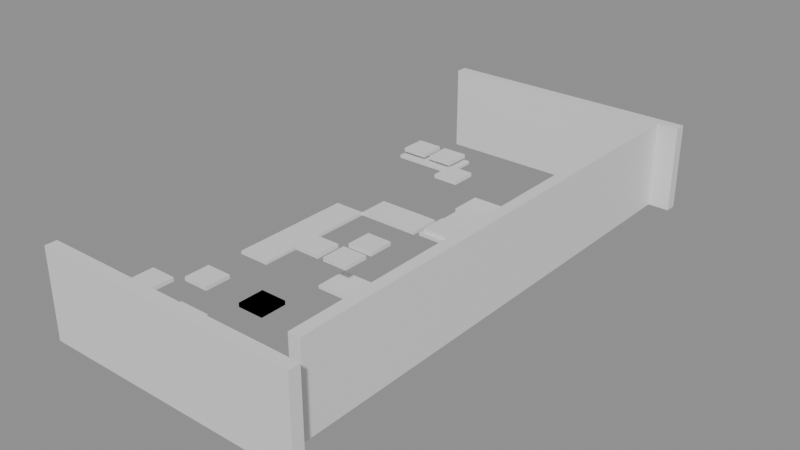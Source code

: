 # Source: building_lego.blend  (saved by Blender 5.0.119; exported with 4.5.12 LTS)
import bpy
from mathutils import Matrix  # noqa: F401  (used for matrix-valued properties, if any)

bpy.ops.wm.read_factory_settings(use_empty=True)
scene = bpy.context.scene
scene.name = 'Scene'

# ---- collections
col_01_paredes_externas = bpy.data.collections.new('01_Paredes_Externas'); scene.collection.children.link(col_01_paredes_externas)
col_03_pisos_escadas = bpy.data.collections.new('03_Pisos_Escadas'); scene.collection.children.link(col_03_pisos_escadas)
col_04_moveis_decoracoes = bpy.data.collections.new('04_Moveis_Decoracoes'); scene.collection.children.link(col_04_moveis_decoracoes)

# ---- materials (node trees are filled in below, after node groups)
mat_mat_parede_externa = bpy.data.materials.new('Mat_Parede_Externa')
mat_mat_pisos = bpy.data.materials.new('Mat_Pisos')
mat_mat_moveis = bpy.data.materials.new('Mat_Moveis')

# ---- material node trees
mat_mat_parede_externa.use_nodes = True; mat_mat_parede_externa.node_tree.nodes.clear()
_N = mat_mat_parede_externa.node_tree.nodes; _L = mat_mat_parede_externa.node_tree.links
n0 = _N.new('ShaderNodeBsdfPrincipled'); n0.name = 'BSDF - Pré-fundamentado'; n0.location = (-200, 100)
n1 = _N.new('ShaderNodeOutputMaterial'); n1.name = 'Saída de material'; n1.location = (200, 100)
_L.new(n0.outputs[0], n1.inputs[0])
n1.is_active_output = True
mat_mat_pisos.use_nodes = True; mat_mat_pisos.node_tree.nodes.clear()
_N = mat_mat_pisos.node_tree.nodes; _L = mat_mat_pisos.node_tree.links
n0 = _N.new('ShaderNodeBsdfPrincipled'); n0.name = 'BSDF - Pré-fundamentado'; n0.location = (-200, 100)
n1 = _N.new('ShaderNodeOutputMaterial'); n1.name = 'Saída de material'; n1.location = (200, 100)
_L.new(n0.outputs[0], n1.inputs[0])
n1.is_active_output = True
mat_mat_moveis.use_nodes = True; mat_mat_moveis.node_tree.nodes.clear()
_N = mat_mat_moveis.node_tree.nodes; _L = mat_mat_moveis.node_tree.links
n0 = _N.new('ShaderNodeBsdfPrincipled'); n0.name = 'BSDF - Pré-fundamentado'; n0.location = (-200, 100)
n1 = _N.new('ShaderNodeOutputMaterial'); n1.name = 'Saída de material'; n1.location = (200, 100)
_L.new(n0.outputs[0], n1.inputs[0])
n1.is_active_output = True

# ---- meshes
me_bloco_dungeon_wall_4792_1167_z0 = bpy.data.meshes.new('Bloco_dungeon_wall_4792_1167_z0')
me_bloco_dungeon_wall_4792_1167_z0.from_pydata([(-0.5, -0.175, -1.32), (0.5, -0.175, -1.32), (0.5, 0.175, -1.32), (-0.5, 0.175, -1.32), (-0.5, -0.175, 1.32), (0.5, -0.175, 1.32), (0.5, 0.175, 1.32), (-0.5, 0.175, 1.32)], [], [(0, 1, 2, 3), (4, 7, 6, 5), (0, 4, 5, 1), (2, 6, 7, 3), (0, 3, 7, 4), (1, 5, 6, 2)])
me_bloco_dungeon_wall_4792_1167_z0.materials.append(mat_mat_parede_externa)
me_bloco_dungeon_wall_4792_1167_z0.update()
me_bloco_dungeon_wall_4793_1167_z0 = bpy.data.meshes.new('Bloco_dungeon_wall_4793_1167_z0')
me_bloco_dungeon_wall_4793_1167_z0.from_pydata([(-0.5, -0.175, -1.32), (0.5, -0.175, -1.32), (0.5, 0.175, -1.32), (-0.5, 0.175, -1.32), (-0.5, -0.175, 1.32), (0.5, -0.175, 1.32), (0.5, 0.175, 1.32), (-0.5, 0.175, 1.32)], [], [(0, 1, 2, 3), (4, 7, 6, 5), (0, 4, 5, 1), (2, 6, 7, 3), (0, 3, 7, 4), (1, 5, 6, 2)])
me_bloco_dungeon_wall_4793_1167_z0.materials.append(mat_mat_parede_externa)
me_bloco_dungeon_wall_4793_1167_z0.update()
me_bloco_dungeon_wall_4794_1167_z0 = bpy.data.meshes.new('Bloco_dungeon_wall_4794_1167_z0')
me_bloco_dungeon_wall_4794_1167_z0.from_pydata([(-0.5, -0.175, -1.32), (0.5, -0.175, -1.32), (0.5, 0.175, -1.32), (-0.5, 0.175, -1.32), (-0.5, -0.175, 1.32), (0.5, -0.175, 1.32), (0.5, 0.175, 1.32), (-0.5, 0.175, 1.32)], [], [(0, 1, 2, 3), (4, 7, 6, 5), (0, 4, 5, 1), (2, 6, 7, 3), (0, 3, 7, 4), (1, 5, 6, 2)])
me_bloco_dungeon_wall_4794_1167_z0.materials.append(mat_mat_parede_externa)
me_bloco_dungeon_wall_4794_1167_z0.update()
me_bloco_dungeon_wall_4795_1167_z0 = bpy.data.meshes.new('Bloco_dungeon_wall_4795_1167_z0')
me_bloco_dungeon_wall_4795_1167_z0.from_pydata([(-0.5, -0.175, -1.32), (0.5, -0.175, -1.32), (0.5, 0.175, -1.32), (-0.5, 0.175, -1.32), (-0.5, -0.175, 1.32), (0.5, -0.175, 1.32), (0.5, 0.175, 1.32), (-0.5, 0.175, 1.32)], [], [(0, 1, 2, 3), (4, 7, 6, 5), (0, 4, 5, 1), (2, 6, 7, 3), (0, 3, 7, 4), (1, 5, 6, 2)])
me_bloco_dungeon_wall_4795_1167_z0.materials.append(mat_mat_parede_externa)
me_bloco_dungeon_wall_4795_1167_z0.update()
me_bloco_dungeon_wall_4796_1167_z0 = bpy.data.meshes.new('Bloco_dungeon_wall_4796_1167_z0')
me_bloco_dungeon_wall_4796_1167_z0.from_pydata([(-0.5, -0.175, -1.32), (0.5, -0.175, -1.32), (0.5, 0.175, -1.32), (-0.5, 0.175, -1.32), (-0.5, -0.175, 1.32), (0.5, -0.175, 1.32), (0.5, 0.175, 1.32), (-0.5, 0.175, 1.32)], [], [(0, 1, 2, 3), (4, 7, 6, 5), (0, 4, 5, 1), (2, 6, 7, 3), (0, 3, 7, 4), (1, 5, 6, 2)])
me_bloco_dungeon_wall_4796_1167_z0.materials.append(mat_mat_parede_externa)
me_bloco_dungeon_wall_4796_1167_z0.update()
me_bloco_dungeon_wall_4797_1167_z0 = bpy.data.meshes.new('Bloco_dungeon_wall_4797_1167_z0')
me_bloco_dungeon_wall_4797_1167_z0.from_pydata([(-0.5, -0.175, -1.32), (0.5, -0.175, -1.32), (0.5, 0.175, -1.32), (-0.5, 0.175, -1.32), (-0.5, -0.175, 1.32), (0.5, -0.175, 1.32), (0.5, 0.175, 1.32), (-0.5, 0.175, 1.32)], [], [(0, 1, 2, 3), (4, 7, 6, 5), (0, 4, 5, 1), (2, 6, 7, 3), (0, 3, 7, 4), (1, 5, 6, 2)])
me_bloco_dungeon_wall_4797_1167_z0.materials.append(mat_mat_parede_externa)
me_bloco_dungeon_wall_4797_1167_z0.update()
me_bloco_dungeon_wall_4798_1167_z0 = bpy.data.meshes.new('Bloco_dungeon_wall_4798_1167_z0')
me_bloco_dungeon_wall_4798_1167_z0.from_pydata([(-0.5, -0.175, -1.32), (0.5, -0.175, -1.32), (0.5, 0.175, -1.32), (-0.5, 0.175, -1.32), (-0.5, -0.175, 1.32), (0.5, -0.175, 1.32), (0.5, 0.175, 1.32), (-0.5, 0.175, 1.32)], [], [(0, 1, 2, 3), (4, 7, 6, 5), (0, 4, 5, 1), (2, 6, 7, 3), (0, 3, 7, 4), (1, 5, 6, 2)])
me_bloco_dungeon_wall_4798_1167_z0.materials.append(mat_mat_parede_externa)
me_bloco_dungeon_wall_4798_1167_z0.update()
me_bloco_dungeon_wall_4799_1167_z0 = bpy.data.meshes.new('Bloco_dungeon_wall_4799_1167_z0')
me_bloco_dungeon_wall_4799_1167_z0.from_pydata([(-0.5, -0.175, -1.32), (0.5, -0.175, -1.32), (0.5, 0.175, -1.32), (-0.5, 0.175, -1.32), (-0.5, -0.175, 1.32), (0.5, -0.175, 1.32), (0.5, 0.175, 1.32), (-0.5, 0.175, 1.32)], [], [(0, 1, 2, 3), (4, 7, 6, 5), (0, 4, 5, 1), (2, 6, 7, 3), (0, 3, 7, 4), (1, 5, 6, 2)])
me_bloco_dungeon_wall_4799_1167_z0.materials.append(mat_mat_parede_externa)
me_bloco_dungeon_wall_4799_1167_z0.update()
me_bloco_dungeon_wall_4792_1183_z0 = bpy.data.meshes.new('Bloco_dungeon_wall_4792_1183_z0')
me_bloco_dungeon_wall_4792_1183_z0.from_pydata([(-0.5, -0.175, -1.32), (0.5, -0.175, -1.32), (0.5, 0.175, -1.32), (-0.5, 0.175, -1.32), (-0.5, -0.175, 1.32), (0.5, -0.175, 1.32), (0.5, 0.175, 1.32), (-0.5, 0.175, 1.32)], [], [(0, 1, 2, 3), (4, 7, 6, 5), (0, 4, 5, 1), (2, 6, 7, 3), (0, 3, 7, 4), (1, 5, 6, 2)])
me_bloco_dungeon_wall_4792_1183_z0.materials.append(mat_mat_parede_externa)
me_bloco_dungeon_wall_4792_1183_z0.update()
me_bloco_dungeon_wall_4793_1183_z0 = bpy.data.meshes.new('Bloco_dungeon_wall_4793_1183_z0')
me_bloco_dungeon_wall_4793_1183_z0.from_pydata([(-0.5, -0.175, -1.32), (0.5, -0.175, -1.32), (0.5, 0.175, -1.32), (-0.5, 0.175, -1.32), (-0.5, -0.175, 1.32), (0.5, -0.175, 1.32), (0.5, 0.175, 1.32), (-0.5, 0.175, 1.32)], [], [(0, 1, 2, 3), (4, 7, 6, 5), (0, 4, 5, 1), (2, 6, 7, 3), (0, 3, 7, 4), (1, 5, 6, 2)])
me_bloco_dungeon_wall_4793_1183_z0.materials.append(mat_mat_parede_externa)
me_bloco_dungeon_wall_4793_1183_z0.update()
me_bloco_dungeon_wall_4794_1183_z0 = bpy.data.meshes.new('Bloco_dungeon_wall_4794_1183_z0')
me_bloco_dungeon_wall_4794_1183_z0.from_pydata([(-0.5, -0.175, -1.32), (0.5, -0.175, -1.32), (0.5, 0.175, -1.32), (-0.5, 0.175, -1.32), (-0.5, -0.175, 1.32), (0.5, -0.175, 1.32), (0.5, 0.175, 1.32), (-0.5, 0.175, 1.32)], [], [(0, 1, 2, 3), (4, 7, 6, 5), (0, 4, 5, 1), (2, 6, 7, 3), (0, 3, 7, 4), (1, 5, 6, 2)])
me_bloco_dungeon_wall_4794_1183_z0.materials.append(mat_mat_parede_externa)
me_bloco_dungeon_wall_4794_1183_z0.update()
me_bloco_dungeon_wall_4795_1183_z0 = bpy.data.meshes.new('Bloco_dungeon_wall_4795_1183_z0')
me_bloco_dungeon_wall_4795_1183_z0.from_pydata([(-0.5, -0.175, -1.32), (0.5, -0.175, -1.32), (0.5, 0.175, -1.32), (-0.5, 0.175, -1.32), (-0.5, -0.175, 1.32), (0.5, -0.175, 1.32), (0.5, 0.175, 1.32), (-0.5, 0.175, 1.32)], [], [(0, 1, 2, 3), (4, 7, 6, 5), (0, 4, 5, 1), (2, 6, 7, 3), (0, 3, 7, 4), (1, 5, 6, 2)])
me_bloco_dungeon_wall_4795_1183_z0.materials.append(mat_mat_parede_externa)
me_bloco_dungeon_wall_4795_1183_z0.update()
me_bloco_dungeon_wall_4796_1183_z0 = bpy.data.meshes.new('Bloco_dungeon_wall_4796_1183_z0')
me_bloco_dungeon_wall_4796_1183_z0.from_pydata([(-0.5, -0.175, -1.32), (0.5, -0.175, -1.32), (0.5, 0.175, -1.32), (-0.5, 0.175, -1.32), (-0.5, -0.175, 1.32), (0.5, -0.175, 1.32), (0.5, 0.175, 1.32), (-0.5, 0.175, 1.32)], [], [(0, 1, 2, 3), (4, 7, 6, 5), (0, 4, 5, 1), (2, 6, 7, 3), (0, 3, 7, 4), (1, 5, 6, 2)])
me_bloco_dungeon_wall_4796_1183_z0.materials.append(mat_mat_parede_externa)
me_bloco_dungeon_wall_4796_1183_z0.update()
me_bloco_dungeon_wall_4797_1183_z0 = bpy.data.meshes.new('Bloco_dungeon_wall_4797_1183_z0')
me_bloco_dungeon_wall_4797_1183_z0.from_pydata([(-0.5, -0.175, -1.32), (0.5, -0.175, -1.32), (0.5, 0.175, -1.32), (-0.5, 0.175, -1.32), (-0.5, -0.175, 1.32), (0.5, -0.175, 1.32), (0.5, 0.175, 1.32), (-0.5, 0.175, 1.32)], [], [(0, 1, 2, 3), (4, 7, 6, 5), (0, 4, 5, 1), (2, 6, 7, 3), (0, 3, 7, 4), (1, 5, 6, 2)])
me_bloco_dungeon_wall_4797_1183_z0.materials.append(mat_mat_parede_externa)
me_bloco_dungeon_wall_4797_1183_z0.update()
me_bloco_dungeon_wall_4798_1183_z0 = bpy.data.meshes.new('Bloco_dungeon_wall_4798_1183_z0')
me_bloco_dungeon_wall_4798_1183_z0.from_pydata([(-0.5, -0.175, -1.32), (0.5, -0.175, -1.32), (0.5, 0.175, -1.32), (-0.5, 0.175, -1.32), (-0.5, -0.175, 1.32), (0.5, -0.175, 1.32), (0.5, 0.175, 1.32), (-0.5, 0.175, 1.32)], [], [(0, 1, 2, 3), (4, 7, 6, 5), (0, 4, 5, 1), (2, 6, 7, 3), (0, 3, 7, 4), (1, 5, 6, 2)])
me_bloco_dungeon_wall_4798_1183_z0.materials.append(mat_mat_parede_externa)
me_bloco_dungeon_wall_4798_1183_z0.update()
me_bloco_dungeon_wall_4799_1183_z0 = bpy.data.meshes.new('Bloco_dungeon_wall_4799_1183_z0')
me_bloco_dungeon_wall_4799_1183_z0.from_pydata([(-0.5, -0.175, -1.32), (0.5, -0.175, -1.32), (0.5, 0.175, -1.32), (-0.5, 0.175, -1.32), (-0.5, -0.175, 1.32), (0.5, -0.175, 1.32), (0.5, 0.175, 1.32), (-0.5, 0.175, 1.32)], [], [(0, 1, 2, 3), (4, 7, 6, 5), (0, 4, 5, 1), (2, 6, 7, 3), (0, 3, 7, 4), (1, 5, 6, 2)])
me_bloco_dungeon_wall_4799_1183_z0.materials.append(mat_mat_parede_externa)
me_bloco_dungeon_wall_4799_1183_z0.update()
me_bloco_dungeon_wall_4799_1168_z0 = bpy.data.meshes.new('Bloco_dungeon_wall_4799_1168_z0')
me_bloco_dungeon_wall_4799_1168_z0.from_pydata([(-0.175, -0.5, -1.32), (0.175, -0.5, -1.32), (0.175, 0.5, -1.32), (-0.175, 0.5, -1.32), (-0.175, -0.5, 1.32), (0.175, -0.5, 1.32), (0.175, 0.5, 1.32), (-0.175, 0.5, 1.32)], [], [(0, 1, 2, 3), (4, 7, 6, 5), (0, 4, 5, 1), (2, 6, 7, 3), (0, 3, 7, 4), (1, 5, 6, 2)])
me_bloco_dungeon_wall_4799_1168_z0.materials.append(mat_mat_parede_externa)
me_bloco_dungeon_wall_4799_1168_z0.update()
me_bloco_dungeon_wall_4799_1169_z0 = bpy.data.meshes.new('Bloco_dungeon_wall_4799_1169_z0')
me_bloco_dungeon_wall_4799_1169_z0.from_pydata([(-0.175, -0.5, -1.32), (0.175, -0.5, -1.32), (0.175, 0.5, -1.32), (-0.175, 0.5, -1.32), (-0.175, -0.5, 1.32), (0.175, -0.5, 1.32), (0.175, 0.5, 1.32), (-0.175, 0.5, 1.32)], [], [(0, 1, 2, 3), (4, 7, 6, 5), (0, 4, 5, 1), (2, 6, 7, 3), (0, 3, 7, 4), (1, 5, 6, 2)])
me_bloco_dungeon_wall_4799_1169_z0.materials.append(mat_mat_parede_externa)
me_bloco_dungeon_wall_4799_1169_z0.update()
me_bloco_dungeon_wall_4799_1170_z0 = bpy.data.meshes.new('Bloco_dungeon_wall_4799_1170_z0')
me_bloco_dungeon_wall_4799_1170_z0.from_pydata([(-0.175, -0.5, -1.32), (0.175, -0.5, -1.32), (0.175, 0.5, -1.32), (-0.175, 0.5, -1.32), (-0.175, -0.5, 1.32), (0.175, -0.5, 1.32), (0.175, 0.5, 1.32), (-0.175, 0.5, 1.32)], [], [(0, 1, 2, 3), (4, 7, 6, 5), (0, 4, 5, 1), (2, 6, 7, 3), (0, 3, 7, 4), (1, 5, 6, 2)])
me_bloco_dungeon_wall_4799_1170_z0.materials.append(mat_mat_parede_externa)
me_bloco_dungeon_wall_4799_1170_z0.update()
me_bloco_dungeon_wall_4799_1171_z0 = bpy.data.meshes.new('Bloco_dungeon_wall_4799_1171_z0')
me_bloco_dungeon_wall_4799_1171_z0.from_pydata([(-0.175, -0.5, -1.32), (0.175, -0.5, -1.32), (0.175, 0.5, -1.32), (-0.175, 0.5, -1.32), (-0.175, -0.5, 1.32), (0.175, -0.5, 1.32), (0.175, 0.5, 1.32), (-0.175, 0.5, 1.32)], [], [(0, 1, 2, 3), (4, 7, 6, 5), (0, 4, 5, 1), (2, 6, 7, 3), (0, 3, 7, 4), (1, 5, 6, 2)])
me_bloco_dungeon_wall_4799_1171_z0.materials.append(mat_mat_parede_externa)
me_bloco_dungeon_wall_4799_1171_z0.update()
me_bloco_dungeon_wall_4799_1172_z0 = bpy.data.meshes.new('Bloco_dungeon_wall_4799_1172_z0')
me_bloco_dungeon_wall_4799_1172_z0.from_pydata([(-0.175, -0.5, -1.32), (0.175, -0.5, -1.32), (0.175, 0.5, -1.32), (-0.175, 0.5, -1.32), (-0.175, -0.5, 1.32), (0.175, -0.5, 1.32), (0.175, 0.5, 1.32), (-0.175, 0.5, 1.32)], [], [(0, 1, 2, 3), (4, 7, 6, 5), (0, 4, 5, 1), (2, 6, 7, 3), (0, 3, 7, 4), (1, 5, 6, 2)])
me_bloco_dungeon_wall_4799_1172_z0.materials.append(mat_mat_parede_externa)
me_bloco_dungeon_wall_4799_1172_z0.update()
me_bloco_dungeon_wall_4799_1173_z0 = bpy.data.meshes.new('Bloco_dungeon_wall_4799_1173_z0')
me_bloco_dungeon_wall_4799_1173_z0.from_pydata([(-0.175, -0.5, -1.32), (0.175, -0.5, -1.32), (0.175, 0.5, -1.32), (-0.175, 0.5, -1.32), (-0.175, -0.5, 1.32), (0.175, -0.5, 1.32), (0.175, 0.5, 1.32), (-0.175, 0.5, 1.32)], [], [(0, 1, 2, 3), (4, 7, 6, 5), (0, 4, 5, 1), (2, 6, 7, 3), (0, 3, 7, 4), (1, 5, 6, 2)])
me_bloco_dungeon_wall_4799_1173_z0.materials.append(mat_mat_parede_externa)
me_bloco_dungeon_wall_4799_1173_z0.update()
me_bloco_dungeon_wall_4799_1174_z0 = bpy.data.meshes.new('Bloco_dungeon_wall_4799_1174_z0')
me_bloco_dungeon_wall_4799_1174_z0.from_pydata([(-0.175, -0.5, -1.32), (0.175, -0.5, -1.32), (0.175, 0.5, -1.32), (-0.175, 0.5, -1.32), (-0.175, -0.5, 1.32), (0.175, -0.5, 1.32), (0.175, 0.5, 1.32), (-0.175, 0.5, 1.32)], [], [(0, 1, 2, 3), (4, 7, 6, 5), (0, 4, 5, 1), (2, 6, 7, 3), (0, 3, 7, 4), (1, 5, 6, 2)])
me_bloco_dungeon_wall_4799_1174_z0.materials.append(mat_mat_parede_externa)
me_bloco_dungeon_wall_4799_1174_z0.update()
me_bloco_dungeon_wall_4799_1175_z0 = bpy.data.meshes.new('Bloco_dungeon_wall_4799_1175_z0')
me_bloco_dungeon_wall_4799_1175_z0.from_pydata([(-0.175, -0.5, -1.32), (0.175, -0.5, -1.32), (0.175, 0.5, -1.32), (-0.175, 0.5, -1.32), (-0.175, -0.5, 1.32), (0.175, -0.5, 1.32), (0.175, 0.5, 1.32), (-0.175, 0.5, 1.32)], [], [(0, 1, 2, 3), (4, 7, 6, 5), (0, 4, 5, 1), (2, 6, 7, 3), (0, 3, 7, 4), (1, 5, 6, 2)])
me_bloco_dungeon_wall_4799_1175_z0.materials.append(mat_mat_parede_externa)
me_bloco_dungeon_wall_4799_1175_z0.update()
me_bloco_dungeon_wall_4799_1176_z0 = bpy.data.meshes.new('Bloco_dungeon_wall_4799_1176_z0')
me_bloco_dungeon_wall_4799_1176_z0.from_pydata([(-0.175, -0.5, -1.32), (0.175, -0.5, -1.32), (0.175, 0.5, -1.32), (-0.175, 0.5, -1.32), (-0.175, -0.5, 1.32), (0.175, -0.5, 1.32), (0.175, 0.5, 1.32), (-0.175, 0.5, 1.32)], [], [(0, 1, 2, 3), (4, 7, 6, 5), (0, 4, 5, 1), (2, 6, 7, 3), (0, 3, 7, 4), (1, 5, 6, 2)])
me_bloco_dungeon_wall_4799_1176_z0.materials.append(mat_mat_parede_externa)
me_bloco_dungeon_wall_4799_1176_z0.update()
me_bloco_dungeon_wall_4799_1177_z0 = bpy.data.meshes.new('Bloco_dungeon_wall_4799_1177_z0')
me_bloco_dungeon_wall_4799_1177_z0.from_pydata([(-0.175, -0.5, -1.32), (0.175, -0.5, -1.32), (0.175, 0.5, -1.32), (-0.175, 0.5, -1.32), (-0.175, -0.5, 1.32), (0.175, -0.5, 1.32), (0.175, 0.5, 1.32), (-0.175, 0.5, 1.32)], [], [(0, 1, 2, 3), (4, 7, 6, 5), (0, 4, 5, 1), (2, 6, 7, 3), (0, 3, 7, 4), (1, 5, 6, 2)])
me_bloco_dungeon_wall_4799_1177_z0.materials.append(mat_mat_parede_externa)
me_bloco_dungeon_wall_4799_1177_z0.update()
me_bloco_dungeon_wall_4799_1178_z0 = bpy.data.meshes.new('Bloco_dungeon_wall_4799_1178_z0')
me_bloco_dungeon_wall_4799_1178_z0.from_pydata([(-0.175, -0.5, -1.32), (0.175, -0.5, -1.32), (0.175, 0.5, -1.32), (-0.175, 0.5, -1.32), (-0.175, -0.5, 1.32), (0.175, -0.5, 1.32), (0.175, 0.5, 1.32), (-0.175, 0.5, 1.32)], [], [(0, 1, 2, 3), (4, 7, 6, 5), (0, 4, 5, 1), (2, 6, 7, 3), (0, 3, 7, 4), (1, 5, 6, 2)])
me_bloco_dungeon_wall_4799_1178_z0.materials.append(mat_mat_parede_externa)
me_bloco_dungeon_wall_4799_1178_z0.update()
me_bloco_dungeon_wall_4799_1179_z0 = bpy.data.meshes.new('Bloco_dungeon_wall_4799_1179_z0')
me_bloco_dungeon_wall_4799_1179_z0.from_pydata([(-0.175, -0.5, -1.32), (0.175, -0.5, -1.32), (0.175, 0.5, -1.32), (-0.175, 0.5, -1.32), (-0.175, -0.5, 1.32), (0.175, -0.5, 1.32), (0.175, 0.5, 1.32), (-0.175, 0.5, 1.32)], [], [(0, 1, 2, 3), (4, 7, 6, 5), (0, 4, 5, 1), (2, 6, 7, 3), (0, 3, 7, 4), (1, 5, 6, 2)])
me_bloco_dungeon_wall_4799_1179_z0.materials.append(mat_mat_parede_externa)
me_bloco_dungeon_wall_4799_1179_z0.update()
me_bloco_dungeon_wall_4799_1180_z0 = bpy.data.meshes.new('Bloco_dungeon_wall_4799_1180_z0')
me_bloco_dungeon_wall_4799_1180_z0.from_pydata([(-0.175, -0.5, -1.32), (0.175, -0.5, -1.32), (0.175, 0.5, -1.32), (-0.175, 0.5, -1.32), (-0.175, -0.5, 1.32), (0.175, -0.5, 1.32), (0.175, 0.5, 1.32), (-0.175, 0.5, 1.32)], [], [(0, 1, 2, 3), (4, 7, 6, 5), (0, 4, 5, 1), (2, 6, 7, 3), (0, 3, 7, 4), (1, 5, 6, 2)])
me_bloco_dungeon_wall_4799_1180_z0.materials.append(mat_mat_parede_externa)
me_bloco_dungeon_wall_4799_1180_z0.update()
me_bloco_dungeon_wall_4799_1181_z0 = bpy.data.meshes.new('Bloco_dungeon_wall_4799_1181_z0')
me_bloco_dungeon_wall_4799_1181_z0.from_pydata([(-0.175, -0.5, -1.32), (0.175, -0.5, -1.32), (0.175, 0.5, -1.32), (-0.175, 0.5, -1.32), (-0.175, -0.5, 1.32), (0.175, -0.5, 1.32), (0.175, 0.5, 1.32), (-0.175, 0.5, 1.32)], [], [(0, 1, 2, 3), (4, 7, 6, 5), (0, 4, 5, 1), (2, 6, 7, 3), (0, 3, 7, 4), (1, 5, 6, 2)])
me_bloco_dungeon_wall_4799_1181_z0.materials.append(mat_mat_parede_externa)
me_bloco_dungeon_wall_4799_1181_z0.update()
me_bloco_dungeon_wall_4799_1182_z0 = bpy.data.meshes.new('Bloco_dungeon_wall_4799_1182_z0')
me_bloco_dungeon_wall_4799_1182_z0.from_pydata([(-0.175, -0.5, -1.32), (0.175, -0.5, -1.32), (0.175, 0.5, -1.32), (-0.175, 0.5, -1.32), (-0.175, -0.5, 1.32), (0.175, -0.5, 1.32), (0.175, 0.5, 1.32), (-0.175, 0.5, 1.32)], [], [(0, 1, 2, 3), (4, 7, 6, 5), (0, 4, 5, 1), (2, 6, 7, 3), (0, 3, 7, 4), (1, 5, 6, 2)])
me_bloco_dungeon_wall_4799_1182_z0.materials.append(mat_mat_parede_externa)
me_bloco_dungeon_wall_4799_1182_z0.update()
me_piso_cot_4793_1168_z1 = bpy.data.meshes.new('Piso_cot_4793_1168_z1')
me_piso_cot_4793_1168_z1.from_pydata([(-0.5, -0.5, -0.05), (0.5, -0.5, -0.05), (0.5, 0.5, -0.05), (-0.5, 0.5, -0.05), (-0.5, -0.5, 0.05), (0.5, -0.5, 0.05), (0.5, 0.5, 0.05), (-0.5, 0.5, 0.05)], [], [(0, 1, 2, 3), (4, 7, 6, 5), (0, 4, 5, 1), (2, 6, 7, 3), (0, 3, 7, 4), (1, 5, 6, 2)])
me_piso_cot_4793_1168_z1.materials.append(mat_mat_pisos)
me_piso_cot_4793_1168_z1.update()
me_piso_cot_4793_1169_z1 = bpy.data.meshes.new('Piso_cot_4793_1169_z1')
me_piso_cot_4793_1169_z1.from_pydata([(-0.5, -0.5, -0.05), (0.5, -0.5, -0.05), (0.5, 0.5, -0.05), (-0.5, 0.5, -0.05), (-0.5, -0.5, 0.05), (0.5, -0.5, 0.05), (0.5, 0.5, 0.05), (-0.5, 0.5, 0.05)], [], [(0, 1, 2, 3), (4, 7, 6, 5), (0, 4, 5, 1), (2, 6, 7, 3), (0, 3, 7, 4), (1, 5, 6, 2)])
me_piso_cot_4793_1169_z1.materials.append(mat_mat_pisos)
me_piso_cot_4793_1169_z1.update()
me_piso_cot_4797_1170_z0 = bpy.data.meshes.new('Piso_cot_4797_1170_z0')
me_piso_cot_4797_1170_z0.from_pydata([(-0.5, -0.5, -0.05), (0.5, -0.5, -0.05), (0.5, 0.5, -0.05), (-0.5, 0.5, -0.05), (-0.5, -0.5, 0.05), (0.5, -0.5, 0.05), (0.5, 0.5, 0.05), (-0.5, 0.5, 0.05)], [], [(0, 1, 2, 3), (4, 7, 6, 5), (0, 4, 5, 1), (2, 6, 7, 3), (0, 3, 7, 4), (1, 5, 6, 2)])
me_piso_cot_4797_1170_z0.materials.append(mat_mat_pisos)
me_piso_cot_4797_1170_z0.update()
me_piso_cot_4797_1171_z0 = bpy.data.meshes.new('Piso_cot_4797_1171_z0')
me_piso_cot_4797_1171_z0.from_pydata([(-0.5, -0.5, -0.05), (0.5, -0.5, -0.05), (0.5, 0.5, -0.05), (-0.5, 0.5, -0.05), (-0.5, -0.5, 0.05), (0.5, -0.5, 0.05), (0.5, 0.5, 0.05), (-0.5, 0.5, 0.05)], [], [(0, 1, 2, 3), (4, 7, 6, 5), (0, 4, 5, 1), (2, 6, 7, 3), (0, 3, 7, 4), (1, 5, 6, 2)])
me_piso_cot_4797_1171_z0.materials.append(mat_mat_pisos)
me_piso_cot_4797_1171_z0.update()
me_piso_cot_4792_1173_z0 = bpy.data.meshes.new('Piso_cot_4792_1173_z0')
me_piso_cot_4792_1173_z0.from_pydata([(-0.5, -0.5, -0.05), (0.5, -0.5, -0.05), (0.5, 0.5, -0.05), (-0.5, 0.5, -0.05), (-0.5, -0.5, 0.05), (0.5, -0.5, 0.05), (0.5, 0.5, 0.05), (-0.5, 0.5, 0.05)], [], [(0, 1, 2, 3), (4, 7, 6, 5), (0, 4, 5, 1), (2, 6, 7, 3), (0, 3, 7, 4), (1, 5, 6, 2)])
me_piso_cot_4792_1173_z0.materials.append(mat_mat_pisos)
me_piso_cot_4792_1173_z0.update()
me_piso_cot_4795_1173_z0 = bpy.data.meshes.new('Piso_cot_4795_1173_z0')
me_piso_cot_4795_1173_z0.from_pydata([(-0.5, -0.5, -0.05), (0.5, -0.5, -0.05), (0.5, 0.5, -0.05), (-0.5, 0.5, -0.05), (-0.5, -0.5, 0.05), (0.5, -0.5, 0.05), (0.5, 0.5, 0.05), (-0.5, 0.5, 0.05)], [], [(0, 1, 2, 3), (4, 7, 6, 5), (0, 4, 5, 1), (2, 6, 7, 3), (0, 3, 7, 4), (1, 5, 6, 2)])
me_piso_cot_4795_1173_z0.materials.append(mat_mat_pisos)
me_piso_cot_4795_1173_z0.update()
me_piso_cot_4796_1173_z0 = bpy.data.meshes.new('Piso_cot_4796_1173_z0')
me_piso_cot_4796_1173_z0.from_pydata([(-0.5, -0.5, -0.05), (0.5, -0.5, -0.05), (0.5, 0.5, -0.05), (-0.5, 0.5, -0.05), (-0.5, -0.5, 0.05), (0.5, -0.5, 0.05), (0.5, 0.5, 0.05), (-0.5, 0.5, 0.05)], [], [(0, 1, 2, 3), (4, 7, 6, 5), (0, 4, 5, 1), (2, 6, 7, 3), (0, 3, 7, 4), (1, 5, 6, 2)])
me_piso_cot_4796_1173_z0.materials.append(mat_mat_pisos)
me_piso_cot_4796_1173_z0.update()
me_piso_cot_4792_1174_z0 = bpy.data.meshes.new('Piso_cot_4792_1174_z0')
me_piso_cot_4792_1174_z0.from_pydata([(-0.5, -0.5, -0.05), (0.5, -0.5, -0.05), (0.5, 0.5, -0.05), (-0.5, 0.5, -0.05), (-0.5, -0.5, 0.05), (0.5, -0.5, 0.05), (0.5, 0.5, 0.05), (-0.5, 0.5, 0.05)], [], [(0, 1, 2, 3), (4, 7, 6, 5), (0, 4, 5, 1), (2, 6, 7, 3), (0, 3, 7, 4), (1, 5, 6, 2)])
me_piso_cot_4792_1174_z0.materials.append(mat_mat_pisos)
me_piso_cot_4792_1174_z0.update()
me_piso_cot_4792_1175_z0 = bpy.data.meshes.new('Piso_cot_4792_1175_z0')
me_piso_cot_4792_1175_z0.from_pydata([(-0.5, -0.5, -0.05), (0.5, -0.5, -0.05), (0.5, 0.5, -0.05), (-0.5, 0.5, -0.05), (-0.5, -0.5, 0.05), (0.5, -0.5, 0.05), (0.5, 0.5, 0.05), (-0.5, 0.5, 0.05)], [], [(0, 1, 2, 3), (4, 7, 6, 5), (0, 4, 5, 1), (2, 6, 7, 3), (0, 3, 7, 4), (1, 5, 6, 2)])
me_piso_cot_4792_1175_z0.materials.append(mat_mat_pisos)
me_piso_cot_4792_1175_z0.update()
me_piso_cot_4792_1176_z0 = bpy.data.meshes.new('Piso_cot_4792_1176_z0')
me_piso_cot_4792_1176_z0.from_pydata([(-0.5, -0.5, -0.05), (0.5, -0.5, -0.05), (0.5, 0.5, -0.05), (-0.5, 0.5, -0.05), (-0.5, -0.5, 0.05), (0.5, -0.5, 0.05), (0.5, 0.5, 0.05), (-0.5, 0.5, 0.05)], [], [(0, 1, 2, 3), (4, 7, 6, 5), (0, 4, 5, 1), (2, 6, 7, 3), (0, 3, 7, 4), (1, 5, 6, 2)])
me_piso_cot_4792_1176_z0.materials.append(mat_mat_pisos)
me_piso_cot_4792_1176_z0.update()
me_piso_cot_4796_1176_z6 = bpy.data.meshes.new('Piso_cot_4796_1176_z6')
me_piso_cot_4796_1176_z6.from_pydata([(-0.5, -0.5, -0.05), (0.5, -0.5, -0.05), (0.5, 0.5, -0.05), (-0.5, 0.5, -0.05), (-0.5, -0.5, 0.05), (0.5, -0.5, 0.05), (0.5, 0.5, 0.05), (-0.5, 0.5, 0.05)], [], [(0, 1, 2, 3), (4, 7, 6, 5), (0, 4, 5, 1), (2, 6, 7, 3), (0, 3, 7, 4), (1, 5, 6, 2)])
me_piso_cot_4796_1176_z6.materials.append(mat_mat_pisos)
me_piso_cot_4796_1176_z6.update()
me_piso_cot_4793_1177_z0 = bpy.data.meshes.new('Piso_cot_4793_1177_z0')
me_piso_cot_4793_1177_z0.from_pydata([(-0.5, -0.5, -0.05), (0.5, -0.5, -0.05), (0.5, 0.5, -0.05), (-0.5, 0.5, -0.05), (-0.5, -0.5, 0.05), (0.5, -0.5, 0.05), (0.5, 0.5, 0.05), (-0.5, 0.5, 0.05)], [], [(0, 1, 2, 3), (4, 7, 6, 5), (0, 4, 5, 1), (2, 6, 7, 3), (0, 3, 7, 4), (1, 5, 6, 2)])
me_piso_cot_4793_1177_z0.materials.append(mat_mat_pisos)
me_piso_cot_4793_1177_z0.update()
me_piso_cot_4794_1177_z0 = bpy.data.meshes.new('Piso_cot_4794_1177_z0')
me_piso_cot_4794_1177_z0.from_pydata([(-0.5, -0.5, -0.05), (0.5, -0.5, -0.05), (0.5, 0.5, -0.05), (-0.5, 0.5, -0.05), (-0.5, -0.5, 0.05), (0.5, -0.5, 0.05), (0.5, 0.5, 0.05), (-0.5, 0.5, 0.05)], [], [(0, 1, 2, 3), (4, 7, 6, 5), (0, 4, 5, 1), (2, 6, 7, 3), (0, 3, 7, 4), (1, 5, 6, 2)])
me_piso_cot_4794_1177_z0.materials.append(mat_mat_pisos)
me_piso_cot_4794_1177_z0.update()
me_piso_cot_4796_1177_z6 = bpy.data.meshes.new('Piso_cot_4796_1177_z6')
me_piso_cot_4796_1177_z6.from_pydata([(-0.5, -0.5, -0.05), (0.5, -0.5, -0.05), (0.5, 0.5, -0.05), (-0.5, 0.5, -0.05), (-0.5, -0.5, 0.05), (0.5, -0.5, 0.05), (0.5, 0.5, 0.05), (-0.5, 0.5, 0.05)], [], [(0, 1, 2, 3), (4, 7, 6, 5), (0, 4, 5, 1), (2, 6, 7, 3), (0, 3, 7, 4), (1, 5, 6, 2)])
me_piso_cot_4796_1177_z6.materials.append(mat_mat_pisos)
me_piso_cot_4796_1177_z6.update()
me_piso_cot_4795_1179_z0 = bpy.data.meshes.new('Piso_cot_4795_1179_z0')
me_piso_cot_4795_1179_z0.from_pydata([(-0.5, -0.5, -0.05), (0.5, -0.5, -0.05), (0.5, 0.5, -0.05), (-0.5, 0.5, -0.05), (-0.5, -0.5, 0.05), (0.5, -0.5, 0.05), (0.5, 0.5, 0.05), (-0.5, 0.5, 0.05)], [], [(0, 1, 2, 3), (4, 7, 6, 5), (0, 4, 5, 1), (2, 6, 7, 3), (0, 3, 7, 4), (1, 5, 6, 2)])
me_piso_cot_4795_1179_z0.materials.append(mat_mat_pisos)
me_piso_cot_4795_1179_z0.update()
me_piso_cot_4796_1179_z0 = bpy.data.meshes.new('Piso_cot_4796_1179_z0')
me_piso_cot_4796_1179_z0.from_pydata([(-0.5, -0.5, -0.05), (0.5, -0.5, -0.05), (0.5, 0.5, -0.05), (-0.5, 0.5, -0.05), (-0.5, -0.5, 0.05), (0.5, -0.5, 0.05), (0.5, 0.5, 0.05), (-0.5, 0.5, 0.05)], [], [(0, 1, 2, 3), (4, 7, 6, 5), (0, 4, 5, 1), (2, 6, 7, 3), (0, 3, 7, 4), (1, 5, 6, 2)])
me_piso_cot_4796_1179_z0.materials.append(mat_mat_pisos)
me_piso_cot_4796_1179_z0.update()
me_piso_cot_4792_1180_z5 = bpy.data.meshes.new('Piso_cot_4792_1180_z5')
me_piso_cot_4792_1180_z5.from_pydata([(-0.5, -0.5, -0.05), (0.5, -0.5, -0.05), (0.5, 0.5, -0.05), (-0.5, 0.5, -0.05), (-0.5, -0.5, 0.05), (0.5, -0.5, 0.05), (0.5, 0.5, 0.05), (-0.5, 0.5, 0.05)], [], [(0, 1, 2, 3), (4, 7, 6, 5), (0, 4, 5, 1), (2, 6, 7, 3), (0, 3, 7, 4), (1, 5, 6, 2)])
me_piso_cot_4792_1180_z5.materials.append(mat_mat_pisos)
me_piso_cot_4792_1180_z5.update()
me_piso_cot_4793_1180_z5 = bpy.data.meshes.new('Piso_cot_4793_1180_z5')
me_piso_cot_4793_1180_z5.from_pydata([(-0.5, -0.5, -0.05), (0.5, -0.5, -0.05), (0.5, 0.5, -0.05), (-0.5, 0.5, -0.05), (-0.5, -0.5, 0.05), (0.5, -0.5, 0.05), (0.5, 0.5, 0.05), (-0.5, 0.5, 0.05)], [], [(0, 1, 2, 3), (4, 7, 6, 5), (0, 4, 5, 1), (2, 6, 7, 3), (0, 3, 7, 4), (1, 5, 6, 2)])
me_piso_cot_4793_1180_z5.materials.append(mat_mat_pisos)
me_piso_cot_4793_1180_z5.update()
me_movel_rib_cage_4792_1169_z6 = bpy.data.meshes.new('Movel_rib_cage_4792_1169_z6')
me_movel_rib_cage_4792_1169_z6.from_pydata([(-0.4, -0.4, -0.06), (0.4, -0.4, -0.06), (0.4, 0.4, -0.06), (-0.4, 0.4, -0.06), (-0.4, -0.4, 0.06), (0.4, -0.4, 0.06), (0.4, 0.4, 0.06), (-0.4, 0.4, 0.06)], [], [(0, 1, 2, 3), (4, 7, 6, 5), (0, 4, 5, 1), (2, 6, 7, 3), (0, 3, 7, 4), (1, 5, 6, 2)])
me_movel_rib_cage_4792_1169_z6.materials.append(mat_mat_moveis)
me_movel_rib_cage_4792_1169_z6.update()
me_movel_hay_4793_1170_z6 = bpy.data.meshes.new('Movel_hay_4793_1170_z6')
me_movel_hay_4793_1170_z6.from_pydata([(-0.4, -0.4, -0.06), (0.4, -0.4, -0.06), (0.4, 0.4, -0.06), (-0.4, 0.4, -0.06), (-0.4, -0.4, 0.06), (0.4, -0.4, 0.06), (0.4, 0.4, 0.06), (-0.4, 0.4, 0.06)], [], [(0, 1, 2, 3), (4, 7, 6, 5), (0, 4, 5, 1), (2, 6, 7, 3), (0, 3, 7, 4), (1, 5, 6, 2)])
me_movel_hay_4793_1170_z6.materials.append(mat_mat_moveis)
me_movel_hay_4793_1170_z6.update()
me_movel_hay_4795_1170_z6 = bpy.data.meshes.new('Movel_hay_4795_1170_z6')
me_movel_hay_4795_1170_z6.from_pydata([(-0.4, -0.4, -0.06), (0.4, -0.4, -0.06), (0.4, 0.4, -0.06), (-0.4, 0.4, -0.06), (-0.4, -0.4, 0.06), (0.4, -0.4, 0.06), (0.4, 0.4, 0.06), (-0.4, 0.4, 0.06)], [], [(0, 1, 2, 3), (4, 7, 6, 5), (0, 4, 5, 1), (2, 6, 7, 3), (0, 3, 7, 4), (1, 5, 6, 2)])
me_movel_hay_4795_1170_z6.materials.append(mat_mat_moveis)
me_movel_hay_4795_1170_z6.update()
me_movel_blood_4795_1170_z6 = bpy.data.meshes.new('Movel_blood_4795_1170_z6')
me_movel_blood_4795_1170_z6.from_pydata([(-0.4, -0.4, -0.06), (0.4, -0.4, -0.06), (0.4, 0.4, -0.06), (-0.4, 0.4, -0.06), (-0.4, -0.4, 0.06), (0.4, -0.4, 0.06), (0.4, 0.4, 0.06), (-0.4, 0.4, 0.06)], [], [(0, 1, 2, 3), (4, 7, 6, 5), (0, 4, 5, 1), (2, 6, 7, 3), (0, 3, 7, 4), (1, 5, 6, 2)])
me_movel_blood_4795_1170_z6.materials.append(mat_mat_moveis)
me_movel_blood_4795_1170_z6.update()
me_movel_hay_4794_1173_z6 = bpy.data.meshes.new('Movel_hay_4794_1173_z6')
me_movel_hay_4794_1173_z6.from_pydata([(-0.4, -0.4, -0.06), (0.4, -0.4, -0.06), (0.4, 0.4, -0.06), (-0.4, 0.4, -0.06), (-0.4, -0.4, 0.06), (0.4, -0.4, 0.06), (0.4, 0.4, 0.06), (-0.4, 0.4, 0.06)], [], [(0, 1, 2, 3), (4, 7, 6, 5), (0, 4, 5, 1), (2, 6, 7, 3), (0, 3, 7, 4), (1, 5, 6, 2)])
me_movel_hay_4794_1173_z6.materials.append(mat_mat_moveis)
me_movel_hay_4794_1173_z6.update()
me_movel_bone_shards_4795_1173_z6 = bpy.data.meshes.new('Movel_bone_shards_4795_1173_z6')
me_movel_bone_shards_4795_1173_z6.from_pydata([(-0.4, -0.4, -0.06), (0.4, -0.4, -0.06), (0.4, 0.4, -0.06), (-0.4, 0.4, -0.06), (-0.4, -0.4, 0.06), (0.4, -0.4, 0.06), (0.4, 0.4, 0.06), (-0.4, 0.4, 0.06)], [], [(0, 1, 2, 3), (4, 7, 6, 5), (0, 4, 5, 1), (2, 6, 7, 3), (0, 3, 7, 4), (1, 5, 6, 2)])
me_movel_bone_shards_4795_1173_z6.materials.append(mat_mat_moveis)
me_movel_bone_shards_4795_1173_z6.update()
me_movel_skull_4797_1173_z6 = bpy.data.meshes.new('Movel_skull_4797_1173_z6')
me_movel_skull_4797_1173_z6.from_pydata([(-0.4, -0.4, -0.06), (0.4, -0.4, -0.06), (0.4, 0.4, -0.06), (-0.4, 0.4, -0.06), (-0.4, -0.4, 0.06), (0.4, -0.4, 0.06), (0.4, 0.4, 0.06), (-0.4, 0.4, 0.06)], [], [(0, 1, 2, 3), (4, 7, 6, 5), (0, 4, 5, 1), (2, 6, 7, 3), (0, 3, 7, 4), (1, 5, 6, 2)])
me_movel_skull_4797_1173_z6.materials.append(mat_mat_moveis)
me_movel_skull_4797_1173_z6.update()
me_movel_hay_4795_1174_z6 = bpy.data.meshes.new('Movel_hay_4795_1174_z6')
me_movel_hay_4795_1174_z6.from_pydata([(-0.4, -0.4, -0.06), (0.4, -0.4, -0.06), (0.4, 0.4, -0.06), (-0.4, 0.4, -0.06), (-0.4, -0.4, 0.06), (0.4, -0.4, 0.06), (0.4, 0.4, 0.06), (-0.4, 0.4, 0.06)], [], [(0, 1, 2, 3), (4, 7, 6, 5), (0, 4, 5, 1), (2, 6, 7, 3), (0, 3, 7, 4), (1, 5, 6, 2)])
me_movel_hay_4795_1174_z6.materials.append(mat_mat_moveis)
me_movel_hay_4795_1174_z6.update()
me_movel_hay_4796_1176_z6 = bpy.data.meshes.new('Movel_hay_4796_1176_z6')
me_movel_hay_4796_1176_z6.from_pydata([(-0.4, -0.4, -0.06), (0.4, -0.4, -0.06), (0.4, 0.4, -0.06), (-0.4, 0.4, -0.06), (-0.4, -0.4, 0.06), (0.4, -0.4, 0.06), (0.4, 0.4, 0.06), (-0.4, 0.4, 0.06)], [], [(0, 1, 2, 3), (4, 7, 6, 5), (0, 4, 5, 1), (2, 6, 7, 3), (0, 3, 7, 4), (1, 5, 6, 2)])
me_movel_hay_4796_1176_z6.materials.append(mat_mat_moveis)
me_movel_hay_4796_1176_z6.update()
me_movel_blood_4794_1179_z6 = bpy.data.meshes.new('Movel_blood_4794_1179_z6')
me_movel_blood_4794_1179_z6.from_pydata([(-0.4, -0.4, -0.06), (0.4, -0.4, -0.06), (0.4, 0.4, -0.06), (-0.4, 0.4, -0.06), (-0.4, -0.4, 0.06), (0.4, -0.4, 0.06), (0.4, 0.4, 0.06), (-0.4, 0.4, 0.06)], [], [(0, 1, 2, 3), (4, 7, 6, 5), (0, 4, 5, 1), (2, 6, 7, 3), (0, 3, 7, 4), (1, 5, 6, 2)])
me_movel_blood_4794_1179_z6.materials.append(mat_mat_moveis)
me_movel_blood_4794_1179_z6.update()
me_movel_hay_4792_1180_z6 = bpy.data.meshes.new('Movel_hay_4792_1180_z6')
me_movel_hay_4792_1180_z6.from_pydata([(-0.4, -0.4, -0.06), (0.4, -0.4, -0.06), (0.4, 0.4, -0.06), (-0.4, 0.4, -0.06), (-0.4, -0.4, 0.06), (0.4, -0.4, 0.06), (0.4, 0.4, 0.06), (-0.4, 0.4, 0.06)], [], [(0, 1, 2, 3), (4, 7, 6, 5), (0, 4, 5, 1), (2, 6, 7, 3), (0, 3, 7, 4), (1, 5, 6, 2)])
me_movel_hay_4792_1180_z6.materials.append(mat_mat_moveis)
me_movel_hay_4792_1180_z6.update()
me_movel_hay_4793_1180_z6 = bpy.data.meshes.new('Movel_hay_4793_1180_z6')
me_movel_hay_4793_1180_z6.from_pydata([(-0.4, -0.4, -0.06), (0.4, -0.4, -0.06), (0.4, 0.4, -0.06), (-0.4, 0.4, -0.06), (-0.4, -0.4, 0.06), (0.4, -0.4, 0.06), (0.4, 0.4, 0.06), (-0.4, 0.4, 0.06)], [], [(0, 1, 2, 3), (4, 7, 6, 5), (0, 4, 5, 1), (2, 6, 7, 3), (0, 3, 7, 4), (1, 5, 6, 2)])
me_movel_hay_4793_1180_z6.materials.append(mat_mat_moveis)
me_movel_hay_4793_1180_z6.update()

# ---- objects
ob_parede_externa_norte_y1167_x4792_4799 = bpy.data.objects.new('Parede_Externa_Norte_Y1167_X4792_4799', None)
ob_bloco_dungeon_wall_4792_1167_z0 = bpy.data.objects.new('Bloco_dungeon_wall_4792_1167_z0', me_bloco_dungeon_wall_4792_1167_z0)
ob_bloco_dungeon_wall_4793_1167_z0 = bpy.data.objects.new('Bloco_dungeon_wall_4793_1167_z0', me_bloco_dungeon_wall_4793_1167_z0)
ob_bloco_dungeon_wall_4794_1167_z0 = bpy.data.objects.new('Bloco_dungeon_wall_4794_1167_z0', me_bloco_dungeon_wall_4794_1167_z0)
ob_bloco_dungeon_wall_4795_1167_z0 = bpy.data.objects.new('Bloco_dungeon_wall_4795_1167_z0', me_bloco_dungeon_wall_4795_1167_z0)
ob_bloco_dungeon_wall_4796_1167_z0 = bpy.data.objects.new('Bloco_dungeon_wall_4796_1167_z0', me_bloco_dungeon_wall_4796_1167_z0)
ob_bloco_dungeon_wall_4797_1167_z0 = bpy.data.objects.new('Bloco_dungeon_wall_4797_1167_z0', me_bloco_dungeon_wall_4797_1167_z0)
ob_bloco_dungeon_wall_4798_1167_z0 = bpy.data.objects.new('Bloco_dungeon_wall_4798_1167_z0', me_bloco_dungeon_wall_4798_1167_z0)
ob_bloco_dungeon_wall_4799_1167_z0 = bpy.data.objects.new('Bloco_dungeon_wall_4799_1167_z0', me_bloco_dungeon_wall_4799_1167_z0)
ob_parede_externa_sul_y1183_x4792_4799 = bpy.data.objects.new('Parede_Externa_Sul_Y1183_X4792_4799', None)
ob_bloco_dungeon_wall_4792_1183_z0 = bpy.data.objects.new('Bloco_dungeon_wall_4792_1183_z0', me_bloco_dungeon_wall_4792_1183_z0)
ob_bloco_dungeon_wall_4793_1183_z0 = bpy.data.objects.new('Bloco_dungeon_wall_4793_1183_z0', me_bloco_dungeon_wall_4793_1183_z0)
ob_bloco_dungeon_wall_4794_1183_z0 = bpy.data.objects.new('Bloco_dungeon_wall_4794_1183_z0', me_bloco_dungeon_wall_4794_1183_z0)
ob_bloco_dungeon_wall_4795_1183_z0 = bpy.data.objects.new('Bloco_dungeon_wall_4795_1183_z0', me_bloco_dungeon_wall_4795_1183_z0)
ob_bloco_dungeon_wall_4796_1183_z0 = bpy.data.objects.new('Bloco_dungeon_wall_4796_1183_z0', me_bloco_dungeon_wall_4796_1183_z0)
ob_bloco_dungeon_wall_4797_1183_z0 = bpy.data.objects.new('Bloco_dungeon_wall_4797_1183_z0', me_bloco_dungeon_wall_4797_1183_z0)
ob_bloco_dungeon_wall_4798_1183_z0 = bpy.data.objects.new('Bloco_dungeon_wall_4798_1183_z0', me_bloco_dungeon_wall_4798_1183_z0)
ob_bloco_dungeon_wall_4799_1183_z0 = bpy.data.objects.new('Bloco_dungeon_wall_4799_1183_z0', me_bloco_dungeon_wall_4799_1183_z0)
ob_parede_externa_leste_x4799_y1168_1182 = bpy.data.objects.new('Parede_Externa_Leste_X4799_Y1168_1182', None)
ob_bloco_dungeon_wall_4799_1168_z0 = bpy.data.objects.new('Bloco_dungeon_wall_4799_1168_z0', me_bloco_dungeon_wall_4799_1168_z0)
ob_bloco_dungeon_wall_4799_1169_z0 = bpy.data.objects.new('Bloco_dungeon_wall_4799_1169_z0', me_bloco_dungeon_wall_4799_1169_z0)
ob_bloco_dungeon_wall_4799_1170_z0 = bpy.data.objects.new('Bloco_dungeon_wall_4799_1170_z0', me_bloco_dungeon_wall_4799_1170_z0)
ob_bloco_dungeon_wall_4799_1171_z0 = bpy.data.objects.new('Bloco_dungeon_wall_4799_1171_z0', me_bloco_dungeon_wall_4799_1171_z0)
ob_bloco_dungeon_wall_4799_1172_z0 = bpy.data.objects.new('Bloco_dungeon_wall_4799_1172_z0', me_bloco_dungeon_wall_4799_1172_z0)
ob_bloco_dungeon_wall_4799_1173_z0 = bpy.data.objects.new('Bloco_dungeon_wall_4799_1173_z0', me_bloco_dungeon_wall_4799_1173_z0)
ob_bloco_dungeon_wall_4799_1174_z0 = bpy.data.objects.new('Bloco_dungeon_wall_4799_1174_z0', me_bloco_dungeon_wall_4799_1174_z0)
ob_bloco_dungeon_wall_4799_1175_z0 = bpy.data.objects.new('Bloco_dungeon_wall_4799_1175_z0', me_bloco_dungeon_wall_4799_1175_z0)
ob_bloco_dungeon_wall_4799_1176_z0 = bpy.data.objects.new('Bloco_dungeon_wall_4799_1176_z0', me_bloco_dungeon_wall_4799_1176_z0)
ob_bloco_dungeon_wall_4799_1177_z0 = bpy.data.objects.new('Bloco_dungeon_wall_4799_1177_z0', me_bloco_dungeon_wall_4799_1177_z0)
ob_bloco_dungeon_wall_4799_1178_z0 = bpy.data.objects.new('Bloco_dungeon_wall_4799_1178_z0', me_bloco_dungeon_wall_4799_1178_z0)
ob_bloco_dungeon_wall_4799_1179_z0 = bpy.data.objects.new('Bloco_dungeon_wall_4799_1179_z0', me_bloco_dungeon_wall_4799_1179_z0)
ob_bloco_dungeon_wall_4799_1180_z0 = bpy.data.objects.new('Bloco_dungeon_wall_4799_1180_z0', me_bloco_dungeon_wall_4799_1180_z0)
ob_bloco_dungeon_wall_4799_1181_z0 = bpy.data.objects.new('Bloco_dungeon_wall_4799_1181_z0', me_bloco_dungeon_wall_4799_1181_z0)
ob_bloco_dungeon_wall_4799_1182_z0 = bpy.data.objects.new('Bloco_dungeon_wall_4799_1182_z0', me_bloco_dungeon_wall_4799_1182_z0)
ob_pisos_lajes = bpy.data.objects.new('Pisos_Lajes', None)
ob_piso_cot_4793_1168_z1 = bpy.data.objects.new('Piso_cot_4793_1168_z1', me_piso_cot_4793_1168_z1)
ob_piso_cot_4793_1169_z1 = bpy.data.objects.new('Piso_cot_4793_1169_z1', me_piso_cot_4793_1169_z1)
ob_piso_cot_4797_1170_z0 = bpy.data.objects.new('Piso_cot_4797_1170_z0', me_piso_cot_4797_1170_z0)
ob_piso_cot_4797_1171_z0 = bpy.data.objects.new('Piso_cot_4797_1171_z0', me_piso_cot_4797_1171_z0)
ob_piso_cot_4792_1173_z0 = bpy.data.objects.new('Piso_cot_4792_1173_z0', me_piso_cot_4792_1173_z0)
ob_piso_cot_4795_1173_z0 = bpy.data.objects.new('Piso_cot_4795_1173_z0', me_piso_cot_4795_1173_z0)
ob_piso_cot_4796_1173_z0 = bpy.data.objects.new('Piso_cot_4796_1173_z0', me_piso_cot_4796_1173_z0)
ob_piso_cot_4792_1174_z0 = bpy.data.objects.new('Piso_cot_4792_1174_z0', me_piso_cot_4792_1174_z0)
ob_piso_cot_4792_1175_z0 = bpy.data.objects.new('Piso_cot_4792_1175_z0', me_piso_cot_4792_1175_z0)
ob_piso_cot_4792_1176_z0 = bpy.data.objects.new('Piso_cot_4792_1176_z0', me_piso_cot_4792_1176_z0)
ob_piso_cot_4796_1176_z6 = bpy.data.objects.new('Piso_cot_4796_1176_z6', me_piso_cot_4796_1176_z6)
ob_piso_cot_4793_1177_z0 = bpy.data.objects.new('Piso_cot_4793_1177_z0', me_piso_cot_4793_1177_z0)
ob_piso_cot_4794_1177_z0 = bpy.data.objects.new('Piso_cot_4794_1177_z0', me_piso_cot_4794_1177_z0)
ob_piso_cot_4796_1177_z6 = bpy.data.objects.new('Piso_cot_4796_1177_z6', me_piso_cot_4796_1177_z6)
ob_piso_cot_4795_1179_z0 = bpy.data.objects.new('Piso_cot_4795_1179_z0', me_piso_cot_4795_1179_z0)
ob_piso_cot_4796_1179_z0 = bpy.data.objects.new('Piso_cot_4796_1179_z0', me_piso_cot_4796_1179_z0)
ob_piso_cot_4792_1180_z5 = bpy.data.objects.new('Piso_cot_4792_1180_z5', me_piso_cot_4792_1180_z5)
ob_piso_cot_4793_1180_z5 = bpy.data.objects.new('Piso_cot_4793_1180_z5', me_piso_cot_4793_1180_z5)
ob_moveis_decoracoes = bpy.data.objects.new('Moveis_Decoracoes', None)
ob_movel_rib_cage_4792_1169_z6 = bpy.data.objects.new('Movel_rib_cage_4792_1169_z6', me_movel_rib_cage_4792_1169_z6)
ob_movel_hay_4793_1170_z6 = bpy.data.objects.new('Movel_hay_4793_1170_z6', me_movel_hay_4793_1170_z6)
ob_movel_hay_4795_1170_z6 = bpy.data.objects.new('Movel_hay_4795_1170_z6', me_movel_hay_4795_1170_z6)
ob_movel_blood_4795_1170_z6 = bpy.data.objects.new('Movel_blood_4795_1170_z6', me_movel_blood_4795_1170_z6)
ob_movel_hay_4794_1173_z6 = bpy.data.objects.new('Movel_hay_4794_1173_z6', me_movel_hay_4794_1173_z6)
ob_movel_bone_shards_4795_1173_z6 = bpy.data.objects.new('Movel_bone_shards_4795_1173_z6', me_movel_bone_shards_4795_1173_z6)
ob_movel_skull_4797_1173_z6 = bpy.data.objects.new('Movel_skull_4797_1173_z6', me_movel_skull_4797_1173_z6)
ob_movel_hay_4795_1174_z6 = bpy.data.objects.new('Movel_hay_4795_1174_z6', me_movel_hay_4795_1174_z6)
ob_movel_hay_4796_1176_z6 = bpy.data.objects.new('Movel_hay_4796_1176_z6', me_movel_hay_4796_1176_z6)
ob_movel_blood_4794_1179_z6 = bpy.data.objects.new('Movel_blood_4794_1179_z6', me_movel_blood_4794_1179_z6)
ob_movel_hay_4792_1180_z6 = bpy.data.objects.new('Movel_hay_4792_1180_z6', me_movel_hay_4792_1180_z6)
ob_movel_hay_4793_1180_z6 = bpy.data.objects.new('Movel_hay_4793_1180_z6', me_movel_hay_4793_1180_z6)

# ---- transforms, parenting, visibility, modifiers, constraints
ob_parede_externa_norte_y1167_x4792_4799.location = (0.0, -8.0, 0.0)
ob_parede_externa_norte_y1167_x4792_4799.empty_display_type = 'CUBE'
ob_bloco_dungeon_wall_4792_1167_z0.parent = ob_parede_externa_norte_y1167_x4792_4799
ob_bloco_dungeon_wall_4792_1167_z0.matrix_parent_inverse = Matrix(((1.0, -0.0, 0.0, -0.0), (-0.0, 1.0, -0.0, 8.0), (0.0, -0.0, 1.0, -0.0), (-0.0, 0.0, -0.0, 1.0)))
ob_bloco_dungeon_wall_4792_1167_z0.location = (-3.5, -8.325, 1.32)
ob_bloco_dungeon_wall_4793_1167_z0.parent = ob_parede_externa_norte_y1167_x4792_4799
ob_bloco_dungeon_wall_4793_1167_z0.matrix_parent_inverse = Matrix(((1.0, -0.0, 0.0, -0.0), (-0.0, 1.0, -0.0, 8.0), (0.0, -0.0, 1.0, -0.0), (-0.0, 0.0, -0.0, 1.0)))
ob_bloco_dungeon_wall_4793_1167_z0.location = (-2.5, -8.325, 1.32)
ob_bloco_dungeon_wall_4794_1167_z0.parent = ob_parede_externa_norte_y1167_x4792_4799
ob_bloco_dungeon_wall_4794_1167_z0.matrix_parent_inverse = Matrix(((1.0, -0.0, 0.0, -0.0), (-0.0, 1.0, -0.0, 8.0), (0.0, -0.0, 1.0, -0.0), (-0.0, 0.0, -0.0, 1.0)))
ob_bloco_dungeon_wall_4794_1167_z0.location = (-1.5, -8.325, 1.32)
ob_bloco_dungeon_wall_4795_1167_z0.parent = ob_parede_externa_norte_y1167_x4792_4799
ob_bloco_dungeon_wall_4795_1167_z0.matrix_parent_inverse = Matrix(((1.0, -0.0, 0.0, -0.0), (-0.0, 1.0, -0.0, 8.0), (0.0, -0.0, 1.0, -0.0), (-0.0, 0.0, -0.0, 1.0)))
ob_bloco_dungeon_wall_4795_1167_z0.location = (-0.5, -8.325, 1.32)
ob_bloco_dungeon_wall_4796_1167_z0.parent = ob_parede_externa_norte_y1167_x4792_4799
ob_bloco_dungeon_wall_4796_1167_z0.matrix_parent_inverse = Matrix(((1.0, -0.0, 0.0, -0.0), (-0.0, 1.0, -0.0, 8.0), (0.0, -0.0, 1.0, -0.0), (-0.0, 0.0, -0.0, 1.0)))
ob_bloco_dungeon_wall_4796_1167_z0.location = (0.5, -8.325, 1.32)
ob_bloco_dungeon_wall_4797_1167_z0.parent = ob_parede_externa_norte_y1167_x4792_4799
ob_bloco_dungeon_wall_4797_1167_z0.matrix_parent_inverse = Matrix(((1.0, -0.0, 0.0, -0.0), (-0.0, 1.0, -0.0, 8.0), (0.0, -0.0, 1.0, -0.0), (-0.0, 0.0, -0.0, 1.0)))
ob_bloco_dungeon_wall_4797_1167_z0.location = (1.5, -8.325, 1.32)
ob_bloco_dungeon_wall_4798_1167_z0.parent = ob_parede_externa_norte_y1167_x4792_4799
ob_bloco_dungeon_wall_4798_1167_z0.matrix_parent_inverse = Matrix(((1.0, -0.0, 0.0, -0.0), (-0.0, 1.0, -0.0, 8.0), (0.0, -0.0, 1.0, -0.0), (-0.0, 0.0, -0.0, 1.0)))
ob_bloco_dungeon_wall_4798_1167_z0.location = (2.5, -8.325, 1.32)
ob_bloco_dungeon_wall_4799_1167_z0.parent = ob_parede_externa_norte_y1167_x4792_4799
ob_bloco_dungeon_wall_4799_1167_z0.matrix_parent_inverse = Matrix(((1.0, -0.0, 0.0, -0.0), (-0.0, 1.0, -0.0, 8.0), (0.0, -0.0, 1.0, -0.0), (-0.0, 0.0, -0.0, 1.0)))
ob_bloco_dungeon_wall_4799_1167_z0.location = (3.5, -8.325, 1.32)
ob_parede_externa_sul_y1183_x4792_4799.location = (0.0, 8.0, 0.0)
ob_parede_externa_sul_y1183_x4792_4799.empty_display_type = 'CUBE'
ob_bloco_dungeon_wall_4792_1183_z0.parent = ob_parede_externa_sul_y1183_x4792_4799
ob_bloco_dungeon_wall_4792_1183_z0.matrix_parent_inverse = Matrix(((1.0, -0.0, 0.0, -0.0), (-0.0, 1.0, -0.0, -8.0), (0.0, -0.0, 1.0, -0.0), (-0.0, 0.0, -0.0, 1.0)))
ob_bloco_dungeon_wall_4792_1183_z0.location = (-3.5, 7.675, 1.32)
ob_bloco_dungeon_wall_4793_1183_z0.parent = ob_parede_externa_sul_y1183_x4792_4799
ob_bloco_dungeon_wall_4793_1183_z0.matrix_parent_inverse = Matrix(((1.0, -0.0, 0.0, -0.0), (-0.0, 1.0, -0.0, -8.0), (0.0, -0.0, 1.0, -0.0), (-0.0, 0.0, -0.0, 1.0)))
ob_bloco_dungeon_wall_4793_1183_z0.location = (-2.5, 7.675, 1.32)
ob_bloco_dungeon_wall_4794_1183_z0.parent = ob_parede_externa_sul_y1183_x4792_4799
ob_bloco_dungeon_wall_4794_1183_z0.matrix_parent_inverse = Matrix(((1.0, -0.0, 0.0, -0.0), (-0.0, 1.0, -0.0, -8.0), (0.0, -0.0, 1.0, -0.0), (-0.0, 0.0, -0.0, 1.0)))
ob_bloco_dungeon_wall_4794_1183_z0.location = (-1.5, 7.675, 1.32)
ob_bloco_dungeon_wall_4795_1183_z0.parent = ob_parede_externa_sul_y1183_x4792_4799
ob_bloco_dungeon_wall_4795_1183_z0.matrix_parent_inverse = Matrix(((1.0, -0.0, 0.0, -0.0), (-0.0, 1.0, -0.0, -8.0), (0.0, -0.0, 1.0, -0.0), (-0.0, 0.0, -0.0, 1.0)))
ob_bloco_dungeon_wall_4795_1183_z0.location = (-0.5, 7.675, 1.32)
ob_bloco_dungeon_wall_4796_1183_z0.parent = ob_parede_externa_sul_y1183_x4792_4799
ob_bloco_dungeon_wall_4796_1183_z0.matrix_parent_inverse = Matrix(((1.0, -0.0, 0.0, -0.0), (-0.0, 1.0, -0.0, -8.0), (0.0, -0.0, 1.0, -0.0), (-0.0, 0.0, -0.0, 1.0)))
ob_bloco_dungeon_wall_4796_1183_z0.location = (0.5, 7.675, 1.32)
ob_bloco_dungeon_wall_4797_1183_z0.parent = ob_parede_externa_sul_y1183_x4792_4799
ob_bloco_dungeon_wall_4797_1183_z0.matrix_parent_inverse = Matrix(((1.0, -0.0, 0.0, -0.0), (-0.0, 1.0, -0.0, -8.0), (0.0, -0.0, 1.0, -0.0), (-0.0, 0.0, -0.0, 1.0)))
ob_bloco_dungeon_wall_4797_1183_z0.location = (1.5, 7.675, 1.32)
ob_bloco_dungeon_wall_4798_1183_z0.parent = ob_parede_externa_sul_y1183_x4792_4799
ob_bloco_dungeon_wall_4798_1183_z0.matrix_parent_inverse = Matrix(((1.0, -0.0, 0.0, -0.0), (-0.0, 1.0, -0.0, -8.0), (0.0, -0.0, 1.0, -0.0), (-0.0, 0.0, -0.0, 1.0)))
ob_bloco_dungeon_wall_4798_1183_z0.location = (2.5, 7.675, 1.32)
ob_bloco_dungeon_wall_4799_1183_z0.parent = ob_parede_externa_sul_y1183_x4792_4799
ob_bloco_dungeon_wall_4799_1183_z0.matrix_parent_inverse = Matrix(((1.0, -0.0, 0.0, -0.0), (-0.0, 1.0, -0.0, -8.0), (0.0, -0.0, 1.0, -0.0), (-0.0, 0.0, -0.0, 1.0)))
ob_bloco_dungeon_wall_4799_1183_z0.location = (3.5, 7.675, 1.32)
ob_parede_externa_leste_x4799_y1168_1182.location = (3.5, 0.0, 0.0)
ob_parede_externa_leste_x4799_y1168_1182.empty_display_type = 'CUBE'
ob_bloco_dungeon_wall_4799_1168_z0.parent = ob_parede_externa_leste_x4799_y1168_1182
ob_bloco_dungeon_wall_4799_1168_z0.matrix_parent_inverse = Matrix(((1.0, -0.0, 0.0, -3.5), (-0.0, 1.0, -0.0, 0.0), (0.0, -0.0, 1.0, -0.0), (-0.0, 0.0, -0.0, 1.0)))
ob_bloco_dungeon_wall_4799_1168_z0.location = (3.175, -7.0, 1.32)
ob_bloco_dungeon_wall_4799_1169_z0.parent = ob_parede_externa_leste_x4799_y1168_1182
ob_bloco_dungeon_wall_4799_1169_z0.matrix_parent_inverse = Matrix(((1.0, -0.0, 0.0, -3.5), (-0.0, 1.0, -0.0, 0.0), (0.0, -0.0, 1.0, -0.0), (-0.0, 0.0, -0.0, 1.0)))
ob_bloco_dungeon_wall_4799_1169_z0.location = (3.175, -6.0, 1.32)
ob_bloco_dungeon_wall_4799_1170_z0.parent = ob_parede_externa_leste_x4799_y1168_1182
ob_bloco_dungeon_wall_4799_1170_z0.matrix_parent_inverse = Matrix(((1.0, -0.0, 0.0, -3.5), (-0.0, 1.0, -0.0, 0.0), (0.0, -0.0, 1.0, -0.0), (-0.0, 0.0, -0.0, 1.0)))
ob_bloco_dungeon_wall_4799_1170_z0.location = (3.175, -5.0, 1.32)
ob_bloco_dungeon_wall_4799_1171_z0.parent = ob_parede_externa_leste_x4799_y1168_1182
ob_bloco_dungeon_wall_4799_1171_z0.matrix_parent_inverse = Matrix(((1.0, -0.0, 0.0, -3.5), (-0.0, 1.0, -0.0, 0.0), (0.0, -0.0, 1.0, -0.0), (-0.0, 0.0, -0.0, 1.0)))
ob_bloco_dungeon_wall_4799_1171_z0.location = (3.175, -4.0, 1.32)
ob_bloco_dungeon_wall_4799_1172_z0.parent = ob_parede_externa_leste_x4799_y1168_1182
ob_bloco_dungeon_wall_4799_1172_z0.matrix_parent_inverse = Matrix(((1.0, -0.0, 0.0, -3.5), (-0.0, 1.0, -0.0, 0.0), (0.0, -0.0, 1.0, -0.0), (-0.0, 0.0, -0.0, 1.0)))
ob_bloco_dungeon_wall_4799_1172_z0.location = (3.175, -3.0, 1.32)
ob_bloco_dungeon_wall_4799_1173_z0.parent = ob_parede_externa_leste_x4799_y1168_1182
ob_bloco_dungeon_wall_4799_1173_z0.matrix_parent_inverse = Matrix(((1.0, -0.0, 0.0, -3.5), (-0.0, 1.0, -0.0, 0.0), (0.0, -0.0, 1.0, -0.0), (-0.0, 0.0, -0.0, 1.0)))
ob_bloco_dungeon_wall_4799_1173_z0.location = (3.175, -2.0, 1.32)
ob_bloco_dungeon_wall_4799_1174_z0.parent = ob_parede_externa_leste_x4799_y1168_1182
ob_bloco_dungeon_wall_4799_1174_z0.matrix_parent_inverse = Matrix(((1.0, -0.0, 0.0, -3.5), (-0.0, 1.0, -0.0, 0.0), (0.0, -0.0, 1.0, -0.0), (-0.0, 0.0, -0.0, 1.0)))
ob_bloco_dungeon_wall_4799_1174_z0.location = (3.175, -1.0, 1.32)
ob_bloco_dungeon_wall_4799_1175_z0.parent = ob_parede_externa_leste_x4799_y1168_1182
ob_bloco_dungeon_wall_4799_1175_z0.matrix_parent_inverse = Matrix(((1.0, -0.0, 0.0, -3.5), (-0.0, 1.0, -0.0, 0.0), (0.0, -0.0, 1.0, -0.0), (-0.0, 0.0, -0.0, 1.0)))
ob_bloco_dungeon_wall_4799_1175_z0.location = (3.175, 0.0, 1.32)
ob_bloco_dungeon_wall_4799_1176_z0.parent = ob_parede_externa_leste_x4799_y1168_1182
ob_bloco_dungeon_wall_4799_1176_z0.matrix_parent_inverse = Matrix(((1.0, -0.0, 0.0, -3.5), (-0.0, 1.0, -0.0, 0.0), (0.0, -0.0, 1.0, -0.0), (-0.0, 0.0, -0.0, 1.0)))
ob_bloco_dungeon_wall_4799_1176_z0.location = (3.175, 1.0, 1.32)
ob_bloco_dungeon_wall_4799_1177_z0.parent = ob_parede_externa_leste_x4799_y1168_1182
ob_bloco_dungeon_wall_4799_1177_z0.matrix_parent_inverse = Matrix(((1.0, -0.0, 0.0, -3.5), (-0.0, 1.0, -0.0, 0.0), (0.0, -0.0, 1.0, -0.0), (-0.0, 0.0, -0.0, 1.0)))
ob_bloco_dungeon_wall_4799_1177_z0.location = (3.175, 2.0, 1.32)
ob_bloco_dungeon_wall_4799_1178_z0.parent = ob_parede_externa_leste_x4799_y1168_1182
ob_bloco_dungeon_wall_4799_1178_z0.matrix_parent_inverse = Matrix(((1.0, -0.0, 0.0, -3.5), (-0.0, 1.0, -0.0, 0.0), (0.0, -0.0, 1.0, -0.0), (-0.0, 0.0, -0.0, 1.0)))
ob_bloco_dungeon_wall_4799_1178_z0.location = (3.175, 3.0, 1.32)
ob_bloco_dungeon_wall_4799_1179_z0.parent = ob_parede_externa_leste_x4799_y1168_1182
ob_bloco_dungeon_wall_4799_1179_z0.matrix_parent_inverse = Matrix(((1.0, -0.0, 0.0, -3.5), (-0.0, 1.0, -0.0, 0.0), (0.0, -0.0, 1.0, -0.0), (-0.0, 0.0, -0.0, 1.0)))
ob_bloco_dungeon_wall_4799_1179_z0.location = (3.175, 4.0, 1.32)
ob_bloco_dungeon_wall_4799_1180_z0.parent = ob_parede_externa_leste_x4799_y1168_1182
ob_bloco_dungeon_wall_4799_1180_z0.matrix_parent_inverse = Matrix(((1.0, -0.0, 0.0, -3.5), (-0.0, 1.0, -0.0, 0.0), (0.0, -0.0, 1.0, -0.0), (-0.0, 0.0, -0.0, 1.0)))
ob_bloco_dungeon_wall_4799_1180_z0.location = (3.175, 5.0, 1.32)
ob_bloco_dungeon_wall_4799_1181_z0.parent = ob_parede_externa_leste_x4799_y1168_1182
ob_bloco_dungeon_wall_4799_1181_z0.matrix_parent_inverse = Matrix(((1.0, -0.0, 0.0, -3.5), (-0.0, 1.0, -0.0, 0.0), (0.0, -0.0, 1.0, -0.0), (-0.0, 0.0, -0.0, 1.0)))
ob_bloco_dungeon_wall_4799_1181_z0.location = (3.175, 6.0, 1.32)
ob_bloco_dungeon_wall_4799_1182_z0.parent = ob_parede_externa_leste_x4799_y1168_1182
ob_bloco_dungeon_wall_4799_1182_z0.matrix_parent_inverse = Matrix(((1.0, -0.0, 0.0, -3.5), (-0.0, 1.0, -0.0, 0.0), (0.0, -0.0, 1.0, -0.0), (-0.0, 0.0, -0.0, 1.0)))
ob_bloco_dungeon_wall_4799_1182_z0.location = (3.175, 7.0, 1.32)
ob_pisos_lajes.location = (0.0, 0.0, 0.0)
ob_pisos_lajes.empty_display_type = 'CUBE'
ob_piso_cot_4793_1168_z1.parent = ob_pisos_lajes
ob_piso_cot_4793_1168_z1.location = (-2.5, -7.0, 0.07)
ob_piso_cot_4793_1169_z1.parent = ob_pisos_lajes
ob_piso_cot_4793_1169_z1.location = (-2.5, -6.0, 0.07)
ob_piso_cot_4797_1170_z0.parent = ob_pisos_lajes
ob_piso_cot_4797_1170_z0.location = (1.5, -5.0, -0.05)
ob_piso_cot_4797_1171_z0.parent = ob_pisos_lajes
ob_piso_cot_4797_1171_z0.location = (1.5, -4.0, -0.05)
ob_piso_cot_4792_1173_z0.parent = ob_pisos_lajes
ob_piso_cot_4792_1173_z0.location = (-3.5, -2.0, -0.05)
ob_piso_cot_4795_1173_z0.parent = ob_pisos_lajes
ob_piso_cot_4795_1173_z0.location = (-0.5, -2.0, -0.05)
ob_piso_cot_4796_1173_z0.parent = ob_pisos_lajes
ob_piso_cot_4796_1173_z0.location = (0.5, -2.0, -0.05)
ob_piso_cot_4792_1174_z0.parent = ob_pisos_lajes
ob_piso_cot_4792_1174_z0.location = (-3.5, -1.0, -0.05)
ob_piso_cot_4792_1175_z0.parent = ob_pisos_lajes
ob_piso_cot_4792_1175_z0.location = (-3.5, 0.0, -0.05)
ob_piso_cot_4792_1176_z0.parent = ob_pisos_lajes
ob_piso_cot_4792_1176_z0.location = (-3.5, 1.0, -0.05)
ob_piso_cot_4796_1176_z6.parent = ob_pisos_lajes
ob_piso_cot_4796_1176_z6.location = (0.5, 1.0, 0.67)
ob_piso_cot_4793_1177_z0.parent = ob_pisos_lajes
ob_piso_cot_4793_1177_z0.location = (-2.5, 2.0, -0.05)
ob_piso_cot_4794_1177_z0.parent = ob_pisos_lajes
ob_piso_cot_4794_1177_z0.location = (-1.5, 2.0, -0.05)
ob_piso_cot_4796_1177_z6.parent = ob_pisos_lajes
ob_piso_cot_4796_1177_z6.location = (0.5, 2.0, 0.67)
ob_piso_cot_4795_1179_z0.parent = ob_pisos_lajes
ob_piso_cot_4795_1179_z0.location = (-0.5, 4.0, -0.05)
ob_piso_cot_4796_1179_z0.parent = ob_pisos_lajes
ob_piso_cot_4796_1179_z0.location = (0.5, 4.0, -0.05)
ob_piso_cot_4792_1180_z5.parent = ob_pisos_lajes
ob_piso_cot_4792_1180_z5.location = (-3.5, 5.0, 0.55)
ob_piso_cot_4793_1180_z5.parent = ob_pisos_lajes
ob_piso_cot_4793_1180_z5.location = (-2.5, 5.0, 0.55)
ob_moveis_decoracoes.location = (0.0, 0.0, 0.0)
ob_moveis_decoracoes.empty_display_type = 'CUBE'
ob_movel_rib_cage_4792_1169_z6.parent = ob_moveis_decoracoes
ob_movel_rib_cage_4792_1169_z6.location = (-3.5, -6.0, 0.78)
ob_movel_hay_4793_1170_z6.parent = ob_moveis_decoracoes
ob_movel_hay_4793_1170_z6.location = (-2.5, -5.0, 0.78)
ob_movel_hay_4795_1170_z6.parent = ob_moveis_decoracoes
ob_movel_hay_4795_1170_z6.location = (-0.5, -5.0, 0.78)
ob_movel_blood_4795_1170_z6.parent = ob_moveis_decoracoes
ob_movel_blood_4795_1170_z6.location = (-0.5, -5.0, 0.78)
ob_movel_hay_4794_1173_z6.parent = ob_moveis_decoracoes
ob_movel_hay_4794_1173_z6.location = (-1.5, -2.0, 0.78)
ob_movel_bone_shards_4795_1173_z6.parent = ob_moveis_decoracoes
ob_movel_bone_shards_4795_1173_z6.location = (-0.5, -2.0, 0.78)
ob_movel_skull_4797_1173_z6.parent = ob_moveis_decoracoes
ob_movel_skull_4797_1173_z6.location = (1.5, -2.0, 0.78)
ob_movel_hay_4795_1174_z6.parent = ob_moveis_decoracoes
ob_movel_hay_4795_1174_z6.location = (-0.5, -1.0, 0.78)
ob_movel_hay_4796_1176_z6.parent = ob_moveis_decoracoes
ob_movel_hay_4796_1176_z6.location = (0.5, 1.0, 0.78)
ob_movel_blood_4794_1179_z6.parent = ob_moveis_decoracoes
ob_movel_blood_4794_1179_z6.location = (-1.5, 4.0, 0.78)
ob_movel_hay_4792_1180_z6.parent = ob_moveis_decoracoes
ob_movel_hay_4792_1180_z6.location = (-3.5, 5.0, 0.78)
ob_movel_hay_4793_1180_z6.parent = ob_moveis_decoracoes
ob_movel_hay_4793_1180_z6.location = (-2.5, 5.0, 0.78)

# ---- collection membership
col_01_paredes_externas.objects.link(ob_parede_externa_norte_y1167_x4792_4799)
col_01_paredes_externas.objects.link(ob_bloco_dungeon_wall_4792_1167_z0)
col_01_paredes_externas.objects.link(ob_bloco_dungeon_wall_4793_1167_z0)
col_01_paredes_externas.objects.link(ob_bloco_dungeon_wall_4794_1167_z0)
col_01_paredes_externas.objects.link(ob_bloco_dungeon_wall_4795_1167_z0)
col_01_paredes_externas.objects.link(ob_bloco_dungeon_wall_4796_1167_z0)
col_01_paredes_externas.objects.link(ob_bloco_dungeon_wall_4797_1167_z0)
col_01_paredes_externas.objects.link(ob_bloco_dungeon_wall_4798_1167_z0)
col_01_paredes_externas.objects.link(ob_bloco_dungeon_wall_4799_1167_z0)
col_01_paredes_externas.objects.link(ob_parede_externa_sul_y1183_x4792_4799)
col_01_paredes_externas.objects.link(ob_bloco_dungeon_wall_4792_1183_z0)
col_01_paredes_externas.objects.link(ob_bloco_dungeon_wall_4793_1183_z0)
col_01_paredes_externas.objects.link(ob_bloco_dungeon_wall_4794_1183_z0)
col_01_paredes_externas.objects.link(ob_bloco_dungeon_wall_4795_1183_z0)
col_01_paredes_externas.objects.link(ob_bloco_dungeon_wall_4796_1183_z0)
col_01_paredes_externas.objects.link(ob_bloco_dungeon_wall_4797_1183_z0)
col_01_paredes_externas.objects.link(ob_bloco_dungeon_wall_4798_1183_z0)
col_01_paredes_externas.objects.link(ob_bloco_dungeon_wall_4799_1183_z0)
col_01_paredes_externas.objects.link(ob_parede_externa_leste_x4799_y1168_1182)
col_01_paredes_externas.objects.link(ob_bloco_dungeon_wall_4799_1168_z0)
col_01_paredes_externas.objects.link(ob_bloco_dungeon_wall_4799_1169_z0)
col_01_paredes_externas.objects.link(ob_bloco_dungeon_wall_4799_1170_z0)
col_01_paredes_externas.objects.link(ob_bloco_dungeon_wall_4799_1171_z0)
col_01_paredes_externas.objects.link(ob_bloco_dungeon_wall_4799_1172_z0)
col_01_paredes_externas.objects.link(ob_bloco_dungeon_wall_4799_1173_z0)
col_01_paredes_externas.objects.link(ob_bloco_dungeon_wall_4799_1174_z0)
col_01_paredes_externas.objects.link(ob_bloco_dungeon_wall_4799_1175_z0)
col_01_paredes_externas.objects.link(ob_bloco_dungeon_wall_4799_1176_z0)
col_01_paredes_externas.objects.link(ob_bloco_dungeon_wall_4799_1177_z0)
col_01_paredes_externas.objects.link(ob_bloco_dungeon_wall_4799_1178_z0)
col_01_paredes_externas.objects.link(ob_bloco_dungeon_wall_4799_1179_z0)
col_01_paredes_externas.objects.link(ob_bloco_dungeon_wall_4799_1180_z0)
col_01_paredes_externas.objects.link(ob_bloco_dungeon_wall_4799_1181_z0)
col_01_paredes_externas.objects.link(ob_bloco_dungeon_wall_4799_1182_z0)
col_03_pisos_escadas.objects.link(ob_pisos_lajes)
col_03_pisos_escadas.objects.link(ob_piso_cot_4793_1168_z1)
col_03_pisos_escadas.objects.link(ob_piso_cot_4793_1169_z1)
col_03_pisos_escadas.objects.link(ob_piso_cot_4797_1170_z0)
col_03_pisos_escadas.objects.link(ob_piso_cot_4797_1171_z0)
col_03_pisos_escadas.objects.link(ob_piso_cot_4792_1173_z0)
col_03_pisos_escadas.objects.link(ob_piso_cot_4795_1173_z0)
col_03_pisos_escadas.objects.link(ob_piso_cot_4796_1173_z0)
col_03_pisos_escadas.objects.link(ob_piso_cot_4792_1174_z0)
col_03_pisos_escadas.objects.link(ob_piso_cot_4792_1175_z0)
col_03_pisos_escadas.objects.link(ob_piso_cot_4792_1176_z0)
col_03_pisos_escadas.objects.link(ob_piso_cot_4796_1176_z6)
col_03_pisos_escadas.objects.link(ob_piso_cot_4793_1177_z0)
col_03_pisos_escadas.objects.link(ob_piso_cot_4794_1177_z0)
col_03_pisos_escadas.objects.link(ob_piso_cot_4796_1177_z6)
col_03_pisos_escadas.objects.link(ob_piso_cot_4795_1179_z0)
col_03_pisos_escadas.objects.link(ob_piso_cot_4796_1179_z0)
col_03_pisos_escadas.objects.link(ob_piso_cot_4792_1180_z5)
col_03_pisos_escadas.objects.link(ob_piso_cot_4793_1180_z5)
col_04_moveis_decoracoes.objects.link(ob_moveis_decoracoes)
col_04_moveis_decoracoes.objects.link(ob_movel_rib_cage_4792_1169_z6)
col_04_moveis_decoracoes.objects.link(ob_movel_hay_4793_1170_z6)
col_04_moveis_decoracoes.objects.link(ob_movel_hay_4795_1170_z6)
col_04_moveis_decoracoes.objects.link(ob_movel_blood_4795_1170_z6)
col_04_moveis_decoracoes.objects.link(ob_movel_hay_4794_1173_z6)
col_04_moveis_decoracoes.objects.link(ob_movel_bone_shards_4795_1173_z6)
col_04_moveis_decoracoes.objects.link(ob_movel_skull_4797_1173_z6)
col_04_moveis_decoracoes.objects.link(ob_movel_hay_4795_1174_z6)
col_04_moveis_decoracoes.objects.link(ob_movel_hay_4796_1176_z6)
col_04_moveis_decoracoes.objects.link(ob_movel_blood_4794_1179_z6)
col_04_moveis_decoracoes.objects.link(ob_movel_hay_4792_1180_z6)
col_04_moveis_decoracoes.objects.link(ob_movel_hay_4793_1180_z6)

# ---- scene / render settings (as saved in the file)
scene.frame_start = 1; scene.frame_end = 250; scene.frame_set(1)
scene.render.engine = 'BLENDER_EEVEE_NEXT'
scene.render.bake_bias = 0.0
scene.render.bake_samples = 0
scene.cycles.sampling_pattern = 'TABULATED_SOBOL'
scene.eevee.use_volume_custom_range = False
bpy.context.view_layer.update()

# ---- added for rendering (the .blend has no active camera and no usable light): camera, sun + grey world if the file has none
cam_auto = bpy.data.cameras.new('AutoCamera')
cam_auto.lens = 50.0
cam_auto.sensor_width = 36.0
cam_auto.clip_end = 1000.0
ob_auto_camera = bpy.data.objects.new('AutoCamera', cam_auto)
scene.collection.objects.link(ob_auto_camera)
ob_auto_camera.location = (17.0309, -20.7621, 14.8947)
ob_auto_camera.rotation_euler = (1.09748, -7.21219e-08, 0.694738)
scene.camera = ob_auto_camera
light_auto_sun = bpy.data.lights.new('AutoSun', 'SUN')
light_auto_sun.energy = 3.0
light_auto_sun.angle = 0.0523599
ob_auto_sun = bpy.data.objects.new('AutoSun', light_auto_sun)
scene.collection.objects.link(ob_auto_sun)
ob_auto_sun.rotation_euler = (0.872665, 0.174533, 0.523599)
if scene.world is None:
    world_auto = bpy.data.worlds.new('AutoWorld')
    world_auto.color = (0.3, 0.3, 0.3)
    scene.world = world_auto
bpy.context.view_layer.update()
